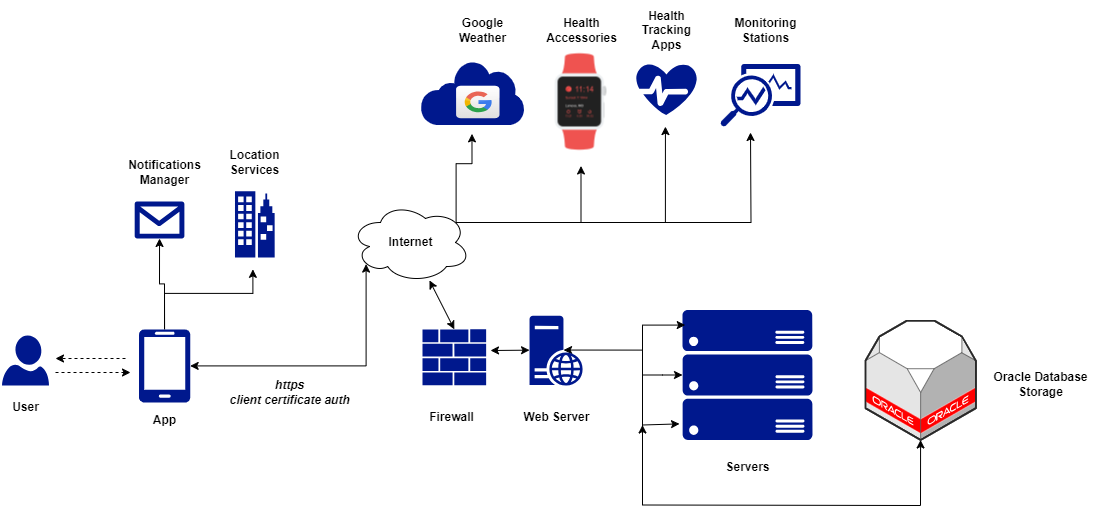

The diagram above was exported from draw.io. Its source (the exported page's mxGraphModel, read from the mxfile embedded in the PNG):
<mxGraphModel dx="1018" dy="630" grid="1" gridSize="10" guides="1" tooltips="1" connect="1" arrows="1" fold="1" page="1" pageScale="1" pageWidth="1169" pageHeight="827" math="0" shadow="0">
  <root>
    <mxCell id="0" />
    <mxCell id="1" parent="0" />
    <mxCell id="EETjcoxnO0x1-ZEuC4fn-17" style="edgeStyle=orthogonalEdgeStyle;rounded=0;orthogonalLoop=1;jettySize=auto;html=1;exitX=0;exitY=0.5;exitDx=0;exitDy=0;exitPerimeter=0;endArrow=none;endFill=0;startArrow=classic;startFill=1;" parent="1" source="p1qf3P2jHE0ytMytOzNf-36" edge="1">
      <mxGeometry relative="1" as="geometry">
        <mxPoint x="607" y="527.5" as="sourcePoint" />
        <mxPoint x="692" y="452.5" as="targetPoint" />
      </mxGeometry>
    </mxCell>
    <mxCell id="0226WKh6Ut-3YAxxsEpG-4" value="" style="html=1;labelBackgroundColor=#ffffff;startArrow=none;startFill=0;startSize=6;endArrow=classic;endFill=1;endSize=6;jettySize=auto;orthogonalLoop=1;strokeWidth=1;dashed=1;fontSize=14;rounded=0;" parent="1" edge="1">
      <mxGeometry width="60" height="60" relative="1" as="geometry">
        <mxPoint x="105" y="450" as="sourcePoint" />
        <mxPoint x="180" y="450" as="targetPoint" />
      </mxGeometry>
    </mxCell>
    <mxCell id="EETjcoxnO0x1-ZEuC4fn-9" value="" style="html=1;labelBackgroundColor=#ffffff;startArrow=none;startFill=0;startSize=6;endArrow=classic;endFill=1;endSize=6;jettySize=auto;orthogonalLoop=1;strokeWidth=1;dashed=1;fontSize=14;rounded=0;" parent="1" edge="1">
      <mxGeometry width="60" height="60" relative="1" as="geometry">
        <mxPoint x="175" y="436" as="sourcePoint" />
        <mxPoint x="105" y="436" as="targetPoint" />
      </mxGeometry>
    </mxCell>
    <mxCell id="EETjcoxnO0x1-ZEuC4fn-19" value="Web Server" style="text;html=1;align=center;verticalAlign=middle;resizable=0;points=[];autosize=1;strokeColor=none;fillColor=none;fontStyle=1" parent="1" vertex="1">
      <mxGeometry x="560.64" y="480" width="90" height="30" as="geometry" />
    </mxCell>
    <mxCell id="EETjcoxnO0x1-ZEuC4fn-20" value="Oracle Database&lt;br&gt;Storage" style="text;html=1;align=center;verticalAlign=middle;resizable=0;points=[];autosize=1;strokeColor=none;fillColor=none;fontStyle=1" parent="1" vertex="1">
      <mxGeometry x="1030" y="441.5" width="120" height="40" as="geometry" />
    </mxCell>
    <mxCell id="EETjcoxnO0x1-ZEuC4fn-21" value="User" style="text;html=1;align=center;verticalAlign=middle;resizable=0;points=[];autosize=1;strokeColor=none;fillColor=none;fontStyle=1" parent="1" vertex="1">
      <mxGeometry x="50" y="470" width="50" height="30" as="geometry" />
    </mxCell>
    <mxCell id="EETjcoxnO0x1-ZEuC4fn-22" value="App" style="text;html=1;align=center;verticalAlign=middle;resizable=0;points=[];autosize=1;strokeColor=none;fillColor=none;fontStyle=1" parent="1" vertex="1">
      <mxGeometry x="189.04" y="482.5" width="50" height="30" as="geometry" />
    </mxCell>
    <mxCell id="p1qf3P2jHE0ytMytOzNf-13" value="Health&lt;br&gt;Accessories" style="text;html=1;align=center;verticalAlign=middle;resizable=0;points=[];autosize=1;strokeColor=none;fillColor=none;fontStyle=1" parent="1" vertex="1">
      <mxGeometry x="585.5" y="88" width="90" height="40" as="geometry" />
    </mxCell>
    <mxCell id="p1qf3P2jHE0ytMytOzNf-14" value="Health&lt;br&gt;Tracking&lt;br&gt;Apps" style="text;html=1;align=center;verticalAlign=middle;resizable=0;points=[];autosize=1;strokeColor=none;fillColor=none;fontStyle=1" parent="1" vertex="1">
      <mxGeometry x="681.15" y="78" width="70" height="60" as="geometry" />
    </mxCell>
    <mxCell id="p1qf3P2jHE0ytMytOzNf-15" value="Monitoring&lt;br&gt;Stations" style="text;html=1;align=center;verticalAlign=middle;resizable=0;points=[];autosize=1;strokeColor=none;fillColor=none;fontStyle=1" parent="1" vertex="1">
      <mxGeometry x="770" y="88" width="90" height="40" as="geometry" />
    </mxCell>
    <mxCell id="p1qf3P2jHE0ytMytOzNf-23" value="Google&lt;br&gt;Weather" style="text;html=1;align=center;verticalAlign=middle;resizable=0;points=[];autosize=1;strokeColor=none;fillColor=none;fontStyle=1" parent="1" vertex="1">
      <mxGeometry x="496.5" y="88" width="70" height="40" as="geometry" />
    </mxCell>
    <mxCell id="-BOmKHmI5-0yJtYpFgzO-10" style="edgeStyle=orthogonalEdgeStyle;rounded=0;orthogonalLoop=1;jettySize=auto;html=1;exitX=0.88;exitY=0.25;exitDx=0;exitDy=0;exitPerimeter=0;entryX=0.495;entryY=1.139;entryDx=0;entryDy=0;entryPerimeter=0;" parent="1" source="p1qf3P2jHE0ytMytOzNf-24" target="p1qf3P2jHE0ytMytOzNf-62" edge="1">
      <mxGeometry relative="1" as="geometry" />
    </mxCell>
    <mxCell id="-BOmKHmI5-0yJtYpFgzO-11" style="edgeStyle=orthogonalEdgeStyle;rounded=0;orthogonalLoop=1;jettySize=auto;html=1;exitX=0.88;exitY=0.25;exitDx=0;exitDy=0;exitPerimeter=0;entryX=0.5;entryY=1;entryDx=0;entryDy=0;" parent="1" source="p1qf3P2jHE0ytMytOzNf-24" target="p1qf3P2jHE0ytMytOzNf-58" edge="1">
      <mxGeometry relative="1" as="geometry" />
    </mxCell>
    <mxCell id="-BOmKHmI5-0yJtYpFgzO-12" style="edgeStyle=orthogonalEdgeStyle;rounded=0;orthogonalLoop=1;jettySize=auto;html=1;exitX=0.88;exitY=0.25;exitDx=0;exitDy=0;exitPerimeter=0;entryX=0.48;entryY=1.227;entryDx=0;entryDy=0;entryPerimeter=0;" parent="1" source="p1qf3P2jHE0ytMytOzNf-24" target="p1qf3P2jHE0ytMytOzNf-61" edge="1">
      <mxGeometry relative="1" as="geometry" />
    </mxCell>
    <mxCell id="-BOmKHmI5-0yJtYpFgzO-13" style="edgeStyle=orthogonalEdgeStyle;rounded=0;orthogonalLoop=1;jettySize=auto;html=1;exitX=0.88;exitY=0.25;exitDx=0;exitDy=0;exitPerimeter=0;" parent="1" source="p1qf3P2jHE0ytMytOzNf-24" edge="1">
      <mxGeometry relative="1" as="geometry">
        <mxPoint x="800" y="210" as="targetPoint" />
      </mxGeometry>
    </mxCell>
    <mxCell id="p1qf3P2jHE0ytMytOzNf-24" value="" style="ellipse;shape=cloud;whiteSpace=wrap;html=1;" parent="1" vertex="1">
      <mxGeometry x="400" y="280" width="120" height="80" as="geometry" />
    </mxCell>
    <mxCell id="p1qf3P2jHE0ytMytOzNf-37" value="" style="verticalLabelPosition=bottom;html=1;verticalAlign=top;strokeWidth=1;align=center;outlineConnect=0;dashed=0;outlineConnect=0;shape=mxgraph.aws3d.oracleDbServer;fillColor=#ffffff;strokeColor=#5E5E5E;aspect=fixed;" parent="1" vertex="1">
      <mxGeometry x="915" y="398.25" width="110.29" height="119.25" as="geometry" />
    </mxCell>
    <mxCell id="p1qf3P2jHE0ytMytOzNf-42" value="" style="endArrow=none;html=1;rounded=0;exitX=-0.023;exitY=0.876;exitDx=0;exitDy=0;exitPerimeter=0;endFill=0;startArrow=classic;startFill=1;" parent="1" source="p1qf3P2jHE0ytMytOzNf-36" edge="1">
      <mxGeometry width="50" height="50" relative="1" as="geometry">
        <mxPoint x="632" y="492.5" as="sourcePoint" />
        <mxPoint x="692" y="452.5" as="targetPoint" />
        <Array as="points">
          <mxPoint x="692" y="502.5" />
        </Array>
      </mxGeometry>
    </mxCell>
    <mxCell id="p1qf3P2jHE0ytMytOzNf-36" value="" style="sketch=0;aspect=fixed;pointerEvents=1;shadow=0;dashed=0;html=1;strokeColor=none;labelPosition=center;verticalLabelPosition=bottom;verticalAlign=top;align=center;fillColor=#00188D;shape=mxgraph.azure.server_rack" parent="1" vertex="1">
      <mxGeometry x="732" y="387.5" width="130" height="130" as="geometry" />
    </mxCell>
    <mxCell id="p1qf3P2jHE0ytMytOzNf-47" value="Firewall" style="text;html=1;align=center;verticalAlign=middle;resizable=0;points=[];autosize=1;strokeColor=none;fillColor=none;fontStyle=1" parent="1" vertex="1">
      <mxGeometry x="465.64" y="480" width="70" height="30" as="geometry" />
    </mxCell>
    <mxCell id="p1qf3P2jHE0ytMytOzNf-48" value="Servers" style="text;html=1;align=center;verticalAlign=middle;resizable=0;points=[];autosize=1;strokeColor=none;fillColor=none;fontStyle=1" parent="1" vertex="1">
      <mxGeometry x="762" y="530" width="70" height="30" as="geometry" />
    </mxCell>
    <mxCell id="p1qf3P2jHE0ytMytOzNf-49" value="" style="endArrow=classic;html=1;rounded=0;endFill=1;startArrow=classic;startFill=1;" parent="1" target="p1qf3P2jHE0ytMytOzNf-37" edge="1">
      <mxGeometry width="50" height="50" relative="1" as="geometry">
        <mxPoint x="692" y="502.5" as="sourcePoint" />
        <mxPoint x="1012" y="510.5" as="targetPoint" />
        <Array as="points">
          <mxPoint x="692" y="582.5" />
          <mxPoint x="970" y="583" />
        </Array>
      </mxGeometry>
    </mxCell>
    <mxCell id="-BOmKHmI5-0yJtYpFgzO-9" style="edgeStyle=orthogonalEdgeStyle;rounded=0;orthogonalLoop=1;jettySize=auto;html=1;exitX=0.64;exitY=0.49;exitDx=0;exitDy=0;exitPerimeter=0;entryX=0.021;entryY=0.116;entryDx=0;entryDy=0;entryPerimeter=0;startArrow=classic;startFill=1;" parent="1" source="p1qf3P2jHE0ytMytOzNf-50" target="p1qf3P2jHE0ytMytOzNf-36" edge="1">
      <mxGeometry relative="1" as="geometry">
        <Array as="points">
          <mxPoint x="692" y="428" />
          <mxPoint x="692" y="403" />
        </Array>
      </mxGeometry>
    </mxCell>
    <mxCell id="p1qf3P2jHE0ytMytOzNf-50" value="" style="sketch=0;aspect=fixed;pointerEvents=1;shadow=0;dashed=0;html=1;strokeColor=none;labelPosition=center;verticalLabelPosition=bottom;verticalAlign=top;align=center;fillColor=#00188D;shape=mxgraph.mscae.enterprise.web_server" parent="1" vertex="1">
      <mxGeometry x="579.04" y="393.25" width="53.2" height="70" as="geometry" />
    </mxCell>
    <mxCell id="p1qf3P2jHE0ytMytOzNf-55" value="" style="sketch=0;aspect=fixed;pointerEvents=1;shadow=0;dashed=0;html=1;strokeColor=none;labelPosition=center;verticalLabelPosition=bottom;verticalAlign=top;align=center;fillColor=#00188D;shape=mxgraph.azure.user" parent="1" vertex="1">
      <mxGeometry x="51.5" y="413" width="47" height="50" as="geometry" />
    </mxCell>
    <mxCell id="p1qf3P2jHE0ytMytOzNf-58" value="" style="shape=image;html=1;verticalAlign=top;verticalLabelPosition=bottom;labelBackgroundColor=#ffffff;imageAspect=0;aspect=fixed;image=https://cdn0.iconfinder.com/data/icons/devices-42/1600/Watch_2-128.png" parent="1" vertex="1">
      <mxGeometry x="566.5" y="115.5" width="128" height="128" as="geometry" />
    </mxCell>
    <mxCell id="-BOmKHmI5-0yJtYpFgzO-6" style="edgeStyle=orthogonalEdgeStyle;rounded=0;orthogonalLoop=1;jettySize=auto;html=1;exitX=1;exitY=0.5;exitDx=0;exitDy=0;exitPerimeter=0;entryX=0.13;entryY=0.77;entryDx=0;entryDy=0;entryPerimeter=0;startArrow=classic;startFill=1;" parent="1" source="p1qf3P2jHE0ytMytOzNf-60" target="p1qf3P2jHE0ytMytOzNf-24" edge="1">
      <mxGeometry relative="1" as="geometry" />
    </mxCell>
    <mxCell id="-BOmKHmI5-0yJtYpFgzO-24" style="edgeStyle=orthogonalEdgeStyle;rounded=0;orthogonalLoop=1;jettySize=auto;html=1;exitX=0.5;exitY=0;exitDx=0;exitDy=0;exitPerimeter=0;entryX=0.5;entryY=1;entryDx=0;entryDy=0;entryPerimeter=0;startArrow=none;startFill=0;endArrow=classic;endFill=1;" parent="1" source="p1qf3P2jHE0ytMytOzNf-60" target="-BOmKHmI5-0yJtYpFgzO-19" edge="1">
      <mxGeometry relative="1" as="geometry" />
    </mxCell>
    <mxCell id="-BOmKHmI5-0yJtYpFgzO-25" style="edgeStyle=orthogonalEdgeStyle;rounded=0;orthogonalLoop=1;jettySize=auto;html=1;exitX=0.5;exitY=0;exitDx=0;exitDy=0;exitPerimeter=0;entryX=0.451;entryY=1.179;entryDx=0;entryDy=0;entryPerimeter=0;startArrow=none;startFill=0;endArrow=classic;endFill=1;" parent="1" source="p1qf3P2jHE0ytMytOzNf-60" target="p1qf3P2jHE0ytMytOzNf-64" edge="1">
      <mxGeometry relative="1" as="geometry" />
    </mxCell>
    <mxCell id="p1qf3P2jHE0ytMytOzNf-60" value="" style="sketch=0;aspect=fixed;pointerEvents=1;shadow=0;dashed=0;html=1;strokeColor=none;labelPosition=center;verticalLabelPosition=bottom;verticalAlign=top;align=center;fillColor=#00188D;shape=mxgraph.azure.mobile" parent="1" vertex="1">
      <mxGeometry x="188.43" y="406.82" width="51.22" height="73.18" as="geometry" />
    </mxCell>
    <mxCell id="p1qf3P2jHE0ytMytOzNf-61" value="" style="sketch=0;aspect=fixed;pointerEvents=1;shadow=0;dashed=0;html=1;strokeColor=none;labelPosition=center;verticalLabelPosition=bottom;verticalAlign=top;align=center;fillColor=#00188D;shape=mxgraph.azure.health_monitoring" parent="1" vertex="1">
      <mxGeometry x="685.79" y="141.5" width="60.71" height="51" as="geometry" />
    </mxCell>
    <mxCell id="p1qf3P2jHE0ytMytOzNf-62" value="" style="sketch=0;aspect=fixed;pointerEvents=1;shadow=0;dashed=0;html=1;strokeColor=none;labelPosition=center;verticalLabelPosition=bottom;verticalAlign=top;align=center;fillColor=#00188D;shape=mxgraph.mscae.enterprise.internet" parent="1" vertex="1">
      <mxGeometry x="470" y="137.92" width="104" height="64.48" as="geometry" />
    </mxCell>
    <mxCell id="p1qf3P2jHE0ytMytOzNf-19" value="" style="dashed=0;outlineConnect=0;html=1;align=center;labelPosition=center;verticalLabelPosition=bottom;verticalAlign=top;shape=mxgraph.webicons.google;gradientColor=#DFDEDE" parent="1" vertex="1">
      <mxGeometry x="505.6" y="163.25" width="43.4" height="32.5" as="geometry" />
    </mxCell>
    <mxCell id="p1qf3P2jHE0ytMytOzNf-64" value="" style="sketch=0;aspect=fixed;pointerEvents=1;shadow=0;dashed=0;html=1;strokeColor=none;labelPosition=center;verticalLabelPosition=bottom;verticalAlign=top;align=center;fillColor=#00188D;shape=mxgraph.azure.enterprise" parent="1" vertex="1">
      <mxGeometry x="284.4799999999999" y="268.82" width="39.71" height="66.18" as="geometry" />
    </mxCell>
    <mxCell id="-BOmKHmI5-0yJtYpFgzO-3" value="Internet" style="text;html=1;align=center;verticalAlign=middle;resizable=0;points=[];autosize=1;strokeColor=none;fillColor=none;fontStyle=1" parent="1" vertex="1">
      <mxGeometry x="425" y="305" width="70" height="30" as="geometry" />
    </mxCell>
    <mxCell id="p1qf3P2jHE0ytMytOzNf-40" value="" style="sketch=0;aspect=fixed;pointerEvents=1;shadow=0;dashed=0;html=1;strokeColor=none;labelPosition=center;verticalLabelPosition=bottom;verticalAlign=top;align=center;fillColor=#00188D;shape=mxgraph.mscae.enterprise.firewall" parent="1" vertex="1">
      <mxGeometry x="472" y="406.82" width="63.64" height="56" as="geometry" />
    </mxCell>
    <mxCell id="-BOmKHmI5-0yJtYpFgzO-5" value="" style="endArrow=classic;html=1;rounded=0;startArrow=classic;startFill=1;" parent="1" edge="1">
      <mxGeometry width="50" height="50" relative="1" as="geometry">
        <mxPoint x="540" y="428" as="sourcePoint" />
        <mxPoint x="579.04" y="427.65999999999997" as="targetPoint" />
      </mxGeometry>
    </mxCell>
    <mxCell id="-BOmKHmI5-0yJtYpFgzO-14" value="Notifications&lt;br&gt;Manager" style="text;html=1;align=center;verticalAlign=middle;resizable=0;points=[];autosize=1;strokeColor=none;fillColor=none;fontStyle=1" parent="1" vertex="1">
      <mxGeometry x="164.04000000000002" y="230" width="100" height="40" as="geometry" />
    </mxCell>
    <mxCell id="-BOmKHmI5-0yJtYpFgzO-15" value="Location&lt;br&gt;Services" style="text;html=1;align=center;verticalAlign=middle;resizable=0;points=[];autosize=1;strokeColor=none;fillColor=none;fontStyle=1" parent="1" vertex="1">
      <mxGeometry x="269.33" y="219.82" width="70" height="40" as="geometry" />
    </mxCell>
    <mxCell id="-BOmKHmI5-0yJtYpFgzO-16" value="" style="endArrow=classic;html=1;rounded=0;entryX=0.5;entryY=0;entryDx=0;entryDy=0;entryPerimeter=0;startArrow=classic;startFill=1;" parent="1" source="p1qf3P2jHE0ytMytOzNf-24" target="p1qf3P2jHE0ytMytOzNf-40" edge="1">
      <mxGeometry width="50" height="50" relative="1" as="geometry">
        <mxPoint x="411" y="360" as="sourcePoint" />
        <mxPoint x="411.23" y="406.82" as="targetPoint" />
      </mxGeometry>
    </mxCell>
    <mxCell id="-BOmKHmI5-0yJtYpFgzO-17" value="" style="endArrow=none;html=1;rounded=0;" parent="1" edge="1">
      <mxGeometry width="50" height="50" relative="1" as="geometry">
        <mxPoint x="692" y="510" as="sourcePoint" />
        <mxPoint x="692" y="410" as="targetPoint" />
      </mxGeometry>
    </mxCell>
    <mxCell id="-BOmKHmI5-0yJtYpFgzO-19" value="" style="sketch=0;aspect=fixed;pointerEvents=1;shadow=0;dashed=0;html=1;strokeColor=none;labelPosition=center;verticalLabelPosition=bottom;verticalAlign=top;align=center;fillColor=#00188D;shape=mxgraph.azure.message2;" parent="1" vertex="1">
      <mxGeometry x="184.04000000000002" y="279" width="50" height="37" as="geometry" />
    </mxCell>
    <mxCell id="-BOmKHmI5-0yJtYpFgzO-20" value="" style="sketch=0;aspect=fixed;pointerEvents=1;shadow=0;dashed=0;html=1;strokeColor=none;labelPosition=center;verticalLabelPosition=bottom;verticalAlign=top;align=center;fillColor=#00188D;shape=mxgraph.mscae.enterprise.monitor_running_apps" parent="1" vertex="1">
      <mxGeometry x="770" y="141.5" width="80" height="62.4" as="geometry" />
    </mxCell>
    <mxCell id="-BOmKHmI5-0yJtYpFgzO-22" value="https&lt;br&gt;client certificate auth" style="text;html=1;align=center;verticalAlign=middle;resizable=0;points=[];autosize=1;strokeColor=none;fillColor=none;fontStyle=3" parent="1" vertex="1">
      <mxGeometry x="269.33" y="450" width="140" height="40" as="geometry" />
    </mxCell>
  </root>
</mxGraphModel>